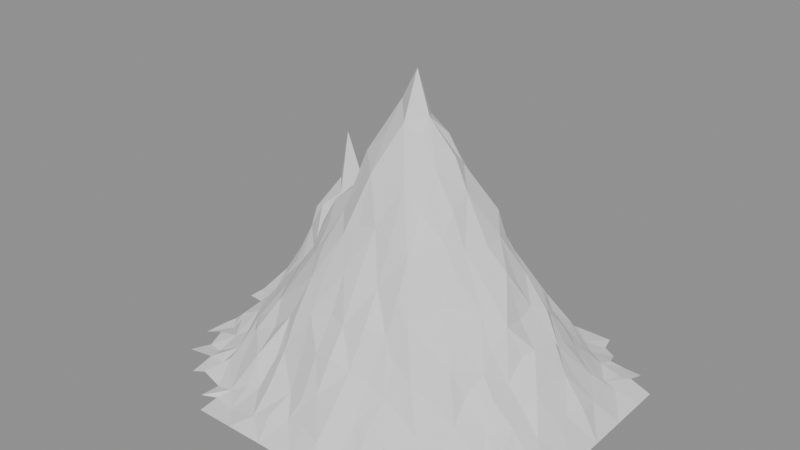 # Source: model.blend  (saved by Blender 5.2.45; exported with 4.5.12 LTS)
import bpy
from mathutils import Matrix  # noqa: F401  (used for matrix-valued properties, if any)

bpy.ops.wm.read_factory_settings(use_empty=True)
scene = bpy.context.scene
scene.name = 'Scene'

# ---- meshes
me_mountain__snowwhite = bpy.data.meshes.new('Mountain__SnowWhite')
me_mountain__snowwhite.from_pydata([(-50.0, -90.0, -12.0), (-40.0, -90.0, -12.0), (-39.42, -80.1, -12.0), (-51.46, -78.2, -12.0), (-30.0, -90.0, -12.0), (-29.7, -80.77, -9.033), (-20.0, -90.0, -12.0), (-21.88, -81.56, -6.868), (-10.0, -90.0, -12.0), (-12.28, -80.48, -2.976), (0.0, -90.0, -12.0), (-2.248, -77.71, -2.293), (10.0, -90.0, -12.0), (7.966, -78.44, -0.227), (20.0, -90.0, -12.0), (19.44, -81.68, -2.099), (30.0, -90.0, -12.0), (30.32, -80.4, -6.337), (40.0, -90.0, -12.0), (40.96, -79.95, -7.327), (50.0, -90.0, -12.0), (48.78, -80.95, -6.723), (60.0, -90.0, -12.0), (57.98, -82.38, -12.0), (70.0, -90.0, -12.0), (68.42, -79.04, -10.72), (-57.97, -82.37, -11.18), (-47.74, -72.1, -9.108), (-58.21, -71.1, -12.0), (-37.52, -69.85, -3.358), (-30.62, -69.02, -1.954), (-21.1, -71.53, 4.346), (-8.269, -69.44, 6.154), (9.284, -70.13, 13.6), (31.28, -68.82, 7.761), (38.65, -69.77, 6.323), (48.76, -68.57, 2.476), (58.72, -68.58, -2.27), (68.46, -68.92, -6.144), (78.81, -78.63, -12.0), (80.91, -71.16, -10.52), (-77.84, -70.59, -12.0), (-71.05, -68.61, -10.42), (-77.94, -58.17, -9.377), (-69.01, -57.71, -9.302), (-62.14, -59.08, -3.664), (-52.19, -58.21, 2.242), (-39.13, -61.36, 9.041), (58.54, -59.45, 6.481), (70.22, -59.2, 1.224), (78.96, -59.64, -6.739), (91.61, -70.16, -11.41), (89.92, -62.09, -10.09), (98.99, -68.87, -12.0), (99.64, -58.97, -10.79), (-92.01, -59.56, -10.38), (-89.35, -48.3, -12.0), (-81.49, -49.43, -12.0), (-67.58, -47.62, -4.908), (-57.9, -48.6, 0.7697), (-52.3, -48.31, 13.04), (71.23, -48.48, 12.16), (81.74, -48.72, 4.526), (92.0, -47.52, -7.387), (99.42, -51.28, -11.12), (110.0, -60.0, -12.0), (110.0, -50.0, -12.0), (-80.0, -38.83, -7.19), (-92.26, -38.37, -10.22), (-71.55, -37.52, -1.362), (-61.34, -38.79, 11.7), (81.28, -38.62, 9.132), (91.38, -40.88, 4.121), (101.6, -42.41, -8.066), (110.0, -40.0, -12.0), (-100.4, -41.23, -12.0), (-92.46, -29.37, -12.0), (-99.59, -28.49, -12.0), (-81.72, -32.38, -0.8257), (-68.92, -30.74, 9.702), (89.63, -30.46, 10.25), (99.09, -32.06, 0.06242), (110.0, -30.0, -12.0), (-98.48, -22.03, -12.0), (-92.16, -21.98, -6.367), (-78.55, -21.59, 0.08472), (-8.318, -30.94, 73.54), (-10.51, -18.32, 92.21), (-17.92, -19.7, 78.65), (0.9056, -21.6, 103.9), (-0.7669, -28.91, 79.75), (10.1, -29.47, 82.29), (20.53, -31.56, 79.34), (19.31, -20.34, 103.0), (97.81, -22.22, 3.224), (110.0, -20.0, -12.0), (-89.6, -10.53, -2.514), (-99.94, -8.692, -12.0), (-80.9, -11.39, 3.043), (-17.74, -11.98, 88.64), (-32.42, -10.19, 76.45), (-11.82, -9.686, 107.8), (-0.03304, -9.537, 119.7), (10.77, -10.19, 127.5), (110.0, -10.0, -12.0), (99.98, -7.507, 2.694), (-99.97, -0.806, -12.0), (-88.73, -2.049, -3.039), (-78.28, 2.183, 7.354), (-17.8, 2.072, 92.61), (-30.17, 0.1363, 80.17), (-9.366, -2.429, 114.7), (-0.5803, 2.276, 132.8), (10.0, 0.0, 150.0), (99.23, -0.349, 3.825), (110.0, 0.0, -12.0), (-110.0, 0.0, -12.0), (-110.0, 10.0, -12.0), (-98.7, 8.296, -7.764), (-88.45, 9.362, 2.791), (-31.4, 8.631, 72.39), (-21.88, 12.23, 88.62), (-8.389, 10.57, 105.6), (-0.9469, 11.31, 117.8), (8.556, 12.25, 124.8), (110.0, 10.0, -12.0), (102.2, 8.984, 3.345), (-101.4, 20.96, -0.1516), (-110.0, 20.0, -12.0), (-19.1, 19.03, 82.97), (-7.908, 20.96, 94.81), (0.2098, 18.21, 102.0), (9.566, 21.67, 104.0), (100.5, 20.24, 1.588), (110.0, 20.0, -12.0), (-110.0, 30.0, -12.0), (-100.1, 28.57, 1.017), (-11.14, 29.32, 75.21), (0.6102, 28.96, 80.39), (10.76, 30.32, 80.82), (19.57, 22.24, 101.6), (20.6, 31.3, 78.39), (98.09, 31.42, 0.7437), (91.68, 32.05, 6.593), (110.0, 30.0, -12.0), (-99.93, 37.97, -2.074), (-110.0, 40.0, -12.0), (99.86, 42.28, -4.156), (91.15, 38.76, 3.38), (110.0, 40.0, -12.0), (-110.0, 50.0, -12.0), (-100.2, 48.04, -6.68), (-88.26, 41.36, 13.13), (-88.59, 51.23, 0.7173), (78.46, 38.98, 12.21), (89.36, 50.26, -8.435), (77.73, 51.52, 3.572), (98.54, 48.88, -9.979), (110.0, 50.0, -12.0), (-101.3, 57.69, -12.0), (-110.0, 60.0, -12.0), (-88.17, 61.75, -9.676), (-79.39, 47.75, 12.71), (-79.37, 61.21, -4.672), (68.52, 51.49, 9.648), (81.35, 61.48, -7.028), (71.83, 58.36, 0.5301), (91.9, 60.33, -9.441), (97.82, 62.41, -9.685), (110.0, 60.0, -12.0), (-91.21, 68.23, -9.847), (-100.3, 68.86, -10.3), (-82.29, 70.1, -12.0), (-67.78, 58.36, 4.195), (-72.29, 68.87, -10.58), (-58.42, 61.46, 4.231), (-60.88, 68.59, -11.89), (-51.76, 58.51, 2.055), (-52.34, 69.11, -6.508), (-38.38, 59.73, 5.381), (-37.63, 71.18, -5.657), (-30.97, 68.38, 2.197), (61.78, 61.5, 9.798), (58.2, 70.53, -4.617), (50.92, 69.82, 0.8215), (69.57, 70.77, -9.529), (82.34, 69.08, -9.19), (87.76, 71.91, -12.0), (98.72, 71.3, -12.0), (-59.85, 78.63, -12.0), (-48.7, 81.47, -10.43), (-38.6, 80.91, -12.0), (-29.22, 77.84, -7.627), (-20.74, 70.41, 6.232), (-20.54, 77.54, -7.271), (-11.51, 69.47, 7.884), (-8.279, 77.5, -1.694), (-1.569, 79.19, -0.1925), (10.6, 72.3, 8.797), (11.84, 81.08, -5.03), (19.02, 81.2, -2.445), (31.98, 70.31, 6.58), (31.57, 81.07, -5.086), (41.4, 72.01, 3.927), (39.68, 81.74, -7.416), (50.62, 78.48, -7.186), (61.64, 79.08, -10.94), (72.0, 81.91, -12.0), (79.37, 77.71, -12.0), (-50.0, 90.0, -12.0), (-40.0, 90.0, -12.0), (-30.0, 90.0, -12.0), (-20.0, 90.0, -12.0), (-10.0, 90.0, -12.0), (0.0, 90.0, -12.0), (10.0, 90.0, -12.0), (20.0, 90.0, -12.0), (30.0, 90.0, -12.0), (40.0, 90.0, -12.0), (50.0, 90.0, -12.0), (60.0, 90.0, -12.0), (70.0, 90.0, -12.0)], [], [(0, 1, 2), (0, 2, 3), (1, 4, 2), (4, 5, 2), (4, 6, 7), (4, 7, 5), (6, 8, 7), (8, 9, 7), (8, 10, 11), (8, 11, 9), (10, 12, 11), (12, 13, 11), (12, 14, 15), (12, 15, 13), (14, 16, 15), (16, 17, 15), (16, 18, 19), (16, 19, 17), (18, 20, 19), (20, 21, 19), (20, 22, 23), (20, 23, 21), (22, 24, 23), (24, 25, 23), (26, 3, 27), (26, 27, 28), (3, 2, 27), (2, 29, 27), (2, 5, 30), (2, 30, 29), (5, 7, 30), (7, 31, 30), (7, 9, 32), (7, 32, 31), (9, 11, 32), (11, 13, 33), (13, 15, 33), (15, 17, 34), (17, 19, 34), (19, 35, 34), (19, 21, 36), (19, 36, 35), (21, 23, 36), (23, 37, 36), (23, 25, 38), (23, 38, 37), (25, 39, 38), (39, 40, 38), (41, 42, 43), (42, 44, 43), (42, 28, 45), (42, 45, 44), (28, 27, 45), (27, 46, 45), (27, 29, 47), (27, 47, 46), (29, 30, 47), (36, 37, 48), (37, 38, 48), (38, 49, 48), (38, 40, 50), (38, 50, 49), (40, 51, 50), (51, 52, 50), (51, 53, 54), (51, 54, 52), (55, 43, 56), (43, 57, 56), (43, 44, 58), (43, 58, 57), (44, 45, 58), (45, 59, 58), (45, 46, 60), (45, 60, 59), (49, 50, 61), (50, 62, 61), (50, 52, 63), (50, 63, 62), (52, 54, 63), (54, 64, 63), (54, 65, 66), (54, 66, 64), (56, 57, 67), (56, 67, 68), (57, 58, 67), (58, 69, 67), (58, 59, 70), (58, 70, 69), (62, 63, 71), (63, 72, 71), (63, 64, 73), (63, 73, 72), (64, 66, 73), (66, 74, 73), (75, 68, 76), (75, 76, 77), (68, 67, 76), (67, 78, 76), (67, 69, 79), (67, 79, 78), (72, 73, 80), (73, 81, 80), (73, 74, 82), (73, 82, 81), (77, 76, 83), (76, 84, 83), (76, 78, 85), (76, 85, 84), (78, 79, 85), (86, 87, 88), (86, 89, 87), (90, 91, 89), (91, 92, 93), (81, 82, 94), (82, 95, 94), (83, 84, 96), (83, 96, 97), (84, 85, 96), (85, 98, 96), (88, 99, 100), (88, 87, 101), (88, 101, 99), (87, 89, 101), (89, 102, 101), (89, 103, 102), (94, 95, 104), (94, 104, 105), (97, 96, 106), (96, 107, 106), (96, 98, 108), (96, 108, 107), (100, 99, 109), (100, 109, 110), (99, 101, 109), (101, 111, 109), (101, 102, 112), (101, 112, 111), (102, 103, 112), (103, 113, 112), (105, 104, 114), (104, 115, 114), (116, 106, 117), (106, 118, 117), (106, 107, 119), (106, 119, 118), (107, 108, 119), (110, 109, 120), (109, 121, 120), (109, 111, 122), (109, 122, 121), (111, 112, 122), (112, 123, 122), (112, 113, 124), (112, 124, 123), (114, 115, 125), (114, 125, 126), (117, 118, 127), (117, 127, 128), (118, 119, 127), (120, 121, 129), (121, 122, 129), (122, 130, 129), (122, 123, 131), (122, 131, 130), (123, 124, 131), (124, 132, 131), (126, 125, 133), (125, 134, 133), (128, 127, 135), (127, 136, 135), (129, 130, 137), (130, 131, 137), (131, 138, 137), (131, 132, 139), (131, 139, 138), (140, 141, 139), (133, 142, 143), (133, 134, 144), (133, 144, 142), (135, 136, 145), (135, 145, 146), (143, 142, 147), (143, 147, 148), (142, 144, 147), (144, 149, 147), (146, 145, 150), (145, 151, 150), (145, 152, 153), (145, 153, 151), (154, 148, 155), (154, 155, 156), (148, 147, 155), (147, 157, 155), (147, 149, 158), (147, 158, 157), (150, 151, 159), (150, 159, 160), (151, 153, 159), (153, 161, 159), (153, 162, 163), (153, 163, 161), (164, 156, 165), (164, 165, 166), (156, 155, 165), (155, 167, 165), (155, 157, 168), (155, 168, 167), (157, 158, 168), (158, 169, 168), (159, 161, 170), (159, 170, 171), (161, 163, 170), (163, 172, 170), (163, 173, 174), (163, 174, 172), (173, 175, 174), (175, 176, 174), (175, 177, 178), (175, 178, 176), (177, 179, 178), (179, 180, 178), (179, 181, 180), (182, 183, 184), (182, 166, 185), (182, 185, 183), (166, 165, 185), (165, 186, 185), (165, 167, 187), (165, 187, 186), (167, 168, 187), (168, 188, 187), (176, 178, 189), (178, 190, 189), (178, 180, 191), (178, 191, 190), (180, 181, 191), (181, 192, 191), (181, 193, 194), (181, 194, 192), (193, 195, 194), (195, 196, 194), (195, 197, 196), (198, 199, 197), (198, 200, 199), (201, 202, 200), (201, 203, 204), (201, 204, 202), (203, 184, 204), (184, 205, 204), (184, 183, 206), (184, 206, 205), (183, 185, 206), (185, 207, 206), (185, 186, 208), (185, 208, 207), (190, 191, 209), (191, 210, 209), (191, 192, 211), (191, 211, 210), (192, 194, 211), (194, 212, 211), (194, 196, 213), (194, 213, 212), (196, 197, 213), (197, 214, 213), (197, 199, 215), (197, 215, 214), (199, 200, 215), (200, 216, 215), (200, 202, 217), (200, 217, 216), (202, 204, 217), (204, 218, 217), (204, 205, 219), (204, 219, 218), (205, 206, 219), (206, 220, 219), (206, 207, 221), (206, 221, 220)])
me_mountain__snowwhite.update()
me_mountain__mountainrock = bpy.data.meshes.new('Mountain__MountainRock')
me_mountain__mountainrock.from_pydata([(-2.248, -77.71, -2.293), (1.935, -72.14, 9.103), (-8.269, -69.44, 6.154), (9.284, -70.13, 13.6), (19.44, -81.68, -2.099), (21.01, -72.14, 11.81), (-30.62, -69.02, -1.954), (-21.1, -71.53, 4.346), (-22.38, -58.93, 17.37), (-28.61, -58.23, 11.56), (-9.494, -60.1, 21.12), (0.7459, -60.95, 27.08), (10.55, -62.18, 29.36), (20.65, -60.49, 25.16), (-52.19, -58.21, 2.242), (-39.13, -61.36, 9.041), (-52.3, -48.31, 13.04), (-40.2, -47.63, 17.88), (-28.19, -48.2, 29.68), (-20.98, -51.31, 34.65), (-11.76, -50.84, 38.69), (-0.03798, -49.11, 41.81), (9.657, -51.74, 41.64), (21.49, -50.16, 45.18), (-57.9, -48.6, 0.7697), (-61.34, -38.79, 11.7), (-47.6, -41.07, 21.26), (-42.48, -39.92, 31.01), (-29.19, -41.4, 42.18), (-18.93, -41.83, 52.01), (-10.52, -41.58, 56.46), (0.6073, -40.44, 61.46), (9.153, -38.27, 66.43), (19.49, -39.29, 59.31), (31.63, -47.79, 41.25), (32.26, -40.36, 58.6), (-71.55, -37.52, -1.362), (-68.92, -30.74, 9.702), (-59.04, -32.0, 18.85), (-48.86, -29.94, 31.5), (-40.11, -28.21, 44.56), (-27.54, -30.13, 57.46), (-20.52, -30.85, 65.08), (-8.318, -30.94, 73.54), (-0.7669, -28.91, 79.75), (10.1, -29.47, 82.29), (20.53, -31.56, 79.34), (30.99, -31.96, 75.35), (-68.96, -21.44, 13.76), (-78.55, -21.59, 0.08472), (-61.85, -18.28, 26.18), (-49.05, -18.31, 39.61), (-38.53, -20.52, 52.39), (-27.55, -20.54, 68.65), (-17.92, -19.7, 78.65), (-70.24, -8.027, 17.79), (-80.9, -11.39, 3.043), (-61.85, -11.02, 31.38), (-48.58, -8.158, 43.03), (-40.92, -9.834, 62.3), (-32.42, -10.19, 76.45), (-78.28, 2.183, 7.354), (-68.63, -1.237, 17.11), (-59.5, 2.393, 32.06), (-51.71, -0.2543, 48.32), (-41.08, -0.1813, 59.23), (-30.17, 0.1363, 80.17), (-77.78, 9.183, 15.53), (-88.45, 9.362, 2.791), (-69.19, 10.87, 25.52), (-58.82, 10.05, 29.56), (-51.18, 10.03, 44.81), (-40.46, 10.04, 57.93), (-31.4, 8.631, 72.39), (-87.7, 17.99, 17.15), (-101.4, 20.96, -0.1516), (-80.38, 21.18, 33.98), (-68.57, 18.03, 51.86), (-58.86, 22.22, 60.16), (-37.77, 20.94, 53.82), (-49.16, 19.49, 51.08), (-28.2, 19.91, 65.01), (-19.1, 19.03, 82.97), (-92.08, 31.38, 21.65), (-100.1, 28.57, 1.017), (-82.15, 27.63, 42.92), (-67.72, 32.11, 63.1), (-60.0, 30.0, 92.0), (-28.31, 27.89, 56.48), (-38.48, 27.58, 45.9), (-22.49, 32.14, 66.39), (-11.14, 29.32, 75.21), (-99.93, 37.97, -2.074), (-88.26, 41.36, 13.13), (-79.6, 41.59, 33.6), (-68.41, 42.1, 50.8), (-61.35, 39.35, 60.13), (-38.73, 40.94, 32.29), (-31.22, 39.15, 42.46), (-21.05, 40.4, 49.11), (-10.46, 40.53, 56.7), (0.6102, 28.96, 80.39), (1.189, 41.17, 61.63), (10.76, 30.32, 80.82), (9.281, 41.46, 62.52), (20.57, 41.3, 64.26), (-88.59, 51.23, 0.7173), (-79.39, 47.75, 12.71), (-71.23, 48.88, 27.68), (-59.84, 51.71, 32.14), (-30.29, 48.4, 29.33), (-39.69, 49.79, 17.93), (-22.27, 48.91, 35.86), (-9.718, 49.96, 39.1), (-0.3746, 48.49, 45.83), (8.527, 49.4, 46.71), (28.93, 52.15, 37.31), (21.68, 50.1, 41.57), (38.91, 40.69, 52.29), (51.87, 52.5, 26.9), (40.8, 49.05, 34.07), (-79.37, 61.21, -4.672), (-67.78, 58.36, 4.195), (-58.42, 61.46, 4.231), (-49.98, 52.07, 27.74), (-38.38, 59.73, 5.381), (-51.76, 58.51, 2.055), (-27.8, 57.83, 11.43), (-19.05, 61.61, 18.53), (-11.65, 61.96, 20.38), (0.9673, 61.7, 23.34), (12.4, 61.87, 28.18), (61.78, 61.5, 9.798), (50.79, 58.16, 13.01), (-30.97, 68.38, 2.197), (-20.74, 70.41, 6.232), (-11.51, 69.47, 7.884), (10.6, 72.3, 8.797), (-1.587, 68.22, 9.906), (50.92, 69.82, 0.8215), (-1.569, 79.19, -0.1925)], [], [(0, 1, 2), (0, 3, 1), (4, 5, 3), (6, 7, 8), (6, 8, 9), (2, 10, 8), (2, 1, 11), (2, 11, 10), (1, 3, 11), (3, 12, 11), (3, 5, 13), (14, 15, 16), (15, 17, 16), (15, 18, 17), (9, 8, 18), (8, 19, 18), (8, 10, 20), (8, 20, 19), (10, 11, 20), (11, 21, 20), (11, 12, 22), (11, 22, 21), (13, 23, 22), (24, 16, 25), (16, 26, 25), (16, 17, 27), (16, 27, 26), (17, 18, 27), (18, 28, 27), (18, 19, 29), (18, 29, 28), (19, 20, 29), (20, 30, 29), (20, 31, 30), (21, 22, 31), (22, 32, 31), (22, 23, 33), (34, 35, 33), (36, 25, 37), (25, 38, 37), (25, 26, 39), (25, 39, 38), (26, 27, 39), (27, 40, 39), (27, 28, 41), (27, 41, 40), (28, 29, 41), (29, 42, 41), (29, 30, 43), (29, 43, 42), (30, 31, 43), (31, 44, 43), (31, 32, 45), (31, 45, 44), (33, 46, 45), (33, 35, 47), (37, 48, 49), (37, 38, 50), (37, 50, 48), (38, 39, 50), (39, 51, 50), (39, 40, 52), (39, 52, 51), (40, 41, 52), (41, 53, 52), (41, 42, 54), (41, 54, 53), (42, 43, 54), (49, 48, 55), (49, 55, 56), (48, 50, 55), (50, 57, 55), (50, 51, 58), (50, 58, 57), (51, 52, 58), (52, 59, 58), (52, 53, 60), (52, 60, 59), (53, 54, 60), (56, 55, 61), (55, 62, 61), (55, 57, 63), (55, 63, 62), (57, 58, 63), (58, 64, 63), (58, 59, 65), (58, 65, 64), (59, 60, 65), (60, 66, 65), (61, 67, 68), (61, 62, 69), (61, 69, 67), (62, 63, 69), (63, 70, 69), (63, 64, 71), (63, 71, 70), (64, 65, 71), (65, 72, 71), (65, 66, 73), (65, 73, 72), (68, 74, 75), (68, 67, 76), (68, 76, 74), (67, 69, 76), (69, 77, 76), (69, 70, 78), (70, 71, 78), (71, 72, 79), (71, 79, 80), (72, 73, 79), (73, 81, 79), (73, 82, 81), (75, 74, 83), (75, 83, 84), (74, 76, 83), (76, 85, 83), (76, 77, 86), (76, 86, 85), (77, 78, 86), (78, 87, 86), (79, 81, 88), (79, 88, 89), (81, 82, 88), (82, 90, 88), (82, 91, 90), (84, 83, 92), (83, 93, 92), (83, 85, 94), (83, 94, 93), (85, 86, 94), (86, 95, 94), (86, 87, 96), (86, 96, 95), (89, 88, 97), (88, 98, 97), (88, 90, 99), (88, 99, 98), (90, 91, 99), (91, 100, 99), (91, 101, 102), (91, 102, 100), (101, 103, 102), (103, 104, 102), (103, 105, 104), (93, 94, 106), (94, 107, 106), (94, 95, 108), (94, 108, 107), (96, 109, 108), (97, 98, 110), (97, 110, 111), (98, 99, 110), (99, 112, 110), (99, 100, 113), (99, 113, 112), (100, 102, 113), (102, 114, 113), (102, 104, 115), (102, 115, 114), (104, 105, 115), (105, 116, 117), (118, 119, 120), (107, 108, 121), (108, 122, 121), (108, 109, 123), (108, 123, 122), (124, 125, 126), (111, 110, 125), (110, 127, 125), (110, 112, 128), (110, 128, 127), (112, 113, 128), (113, 129, 128), (113, 114, 130), (113, 130, 129), (114, 115, 130), (115, 131, 130), (119, 132, 133), (125, 127, 134), (127, 128, 134), (128, 135, 134), (128, 129, 136), (128, 136, 135), (129, 130, 136), (130, 131, 137), (130, 137, 138), (133, 132, 139), (136, 138, 140), (138, 137, 140)])
me_mountain__mountainrock.update()
me_mountain__mountainrockshade = bpy.data.meshes.new('Mountain__MountainRockShade')
me_mountain__mountainrockshade.from_pydata([(19.44, -81.68, -2.099), (31.28, -68.82, 7.761), (21.01, -72.14, 11.81), (-30.62, -69.02, -1.954), (-28.61, -58.23, 11.56), (-39.13, -61.36, 9.041), (-21.1, -71.53, 4.346), (-8.269, -69.44, 6.154), (-22.38, -58.93, 17.37), (9.284, -70.13, 13.6), (20.65, -60.49, 25.16), (10.55, -62.18, 29.36), (29.8, -58.01, 22.29), (38.65, -69.77, 6.323), (39.52, -58.1, 18.12), (48.76, -68.57, 2.476), (49.74, -58.21, 11.76), (58.54, -59.45, 6.481), (-28.19, -48.2, 29.68), (9.657, -51.74, 41.64), (31.63, -47.79, 41.25), (21.49, -50.16, 45.18), (37.51, -49.85, 32.98), (49.12, -51.49, 25.73), (58.24, -48.95, 20.22), (70.22, -59.2, 1.224), (71.23, -48.48, 12.16), (-11.76, -50.84, 38.69), (-0.03798, -49.11, 41.81), (0.6073, -40.44, 61.46), (19.49, -39.29, 59.31), (9.153, -38.27, 66.43), (39.58, -42.5, 49.81), (32.26, -40.36, 58.6), (48.94, -41.54, 42.06), (62.44, -40.75, 33.85), (68.81, -37.7, 21.51), (81.74, -48.72, 4.526), (81.28, -38.62, 9.132), (10.1, -29.47, 82.29), (30.99, -31.96, 75.35), (20.53, -31.56, 79.34), (38.46, -31.97, 67.66), (48.87, -30.01, 55.67), (59.17, -31.68, 43.73), (71.83, -28.69, 29.85), (79.68, -31.72, 20.6), (91.38, -40.88, 4.121), (89.63, -30.46, 10.25), (40.64, -19.41, 82.44), (50.84, -21.6, 66.94), (61.9, -17.99, 52.76), (70.04, -21.12, 37.62), (78.72, -19.12, 22.74), (88.54, -19.58, 11.93), (99.09, -32.06, 0.06242), (97.81, -22.22, 3.224), (47.68, -12.19, 76.34), (60.99, -11.16, 59.94), (71.9, -12.12, 46.49), (78.25, -8.623, 31.52), (88.84, -11.07, 17.76), (99.98, -7.507, 2.694), (61.27, 1.404, 64.4), (52.39, -1.145, 75.16), (70.37, 0.6716, 43.57), (80.97, -2.247, 32.93), (89.19, 1.429, 18.17), (99.23, -0.349, 3.825), (49.76, 11.56, 75.66), (61.65, 9.467, 56.76), (68.69, 11.91, 44.93), (82.44, 12.28, 30.88), (90.46, 10.14, 17.34), (102.2, 8.984, 3.345), (-69.19, 10.87, 25.52), (-58.86, 22.22, 60.16), (-68.57, 18.03, 51.86), (-51.18, 10.03, 44.81), (-49.16, 19.49, 51.08), (48.76, 21.55, 64.4), (41.77, 21.26, 82.49), (58.62, 20.95, 55.27), (72.19, 19.86, 40.88), (80.6, 18.81, 24.12), (90.06, 18.22, 13.49), (100.5, 20.24, 1.588), (-47.79, 27.66, 67.74), (-60.0, 30.0, 92.0), (-37.77, 20.94, 53.82), (-38.48, 27.58, 45.9), (39.45, 28.17, 63.98), (31.01, 29.78, 77.22), (47.91, 28.43, 52.41), (61.37, 31.72, 42.49), (68.05, 30.23, 32.09), (77.89, 27.53, 22.03), (91.68, 32.05, 6.593), (-61.35, 39.35, 60.13), (-48.15, 41.15, 50.81), (-38.73, 40.94, 32.29), (10.76, 30.32, 80.82), (20.6, 31.3, 78.39), (20.57, 41.3, 64.26), (31.39, 42.11, 56.82), (38.91, 40.69, 52.29), (48.94, 39.87, 40.12), (60.7, 38.21, 31.17), (70.4, 38.36, 22.67), (78.46, 38.98, 12.21), (91.15, 38.76, 3.38), (-68.41, 42.1, 50.8), (-71.23, 48.88, 27.68), (-49.98, 52.07, 27.74), (-59.84, 51.71, 32.14), (-39.69, 49.79, 17.93), (21.68, 50.1, 41.57), (8.527, 49.4, 46.71), (28.93, 52.15, 37.31), (40.8, 49.05, 34.07), (51.87, 52.5, 26.9), (58.09, 48.47, 21.58), (68.52, 51.49, 9.648), (77.73, 51.52, 3.572), (-58.42, 61.46, 4.231), (-51.76, 58.51, 2.055), (-38.38, 59.73, 5.381), (19.24, 60.88, 27.62), (12.4, 61.87, 28.18), (30.99, 60.47, 25.65), (38.89, 61.14, 19.75), (50.79, 58.16, 13.01), (61.78, 61.5, 9.798), (71.83, 58.36, 0.5301), (0.9673, 61.7, 23.34), (-1.587, 68.22, 9.906), (-11.51, 69.47, 7.884), (10.6, 72.3, 8.797), (19.4, 70.62, 9.422), (31.98, 70.31, 6.58), (41.4, 72.01, 3.927), (50.92, 69.82, 0.8215), (19.02, 81.2, -2.445)], [], [(0, 1, 2), (3, 4, 5), (6, 7, 8), (9, 10, 11), (2, 1, 10), (1, 12, 10), (1, 13, 14), (1, 14, 12), (13, 15, 14), (15, 16, 14), (15, 17, 16), (5, 4, 18), (11, 10, 19), (10, 12, 20), (10, 20, 21), (12, 14, 20), (14, 22, 20), (14, 16, 23), (14, 23, 22), (16, 17, 23), (17, 24, 23), (17, 25, 26), (17, 26, 24), (27, 28, 29), (19, 30, 31), (21, 20, 30), (20, 22, 32), (20, 32, 33), (22, 23, 32), (23, 34, 32), (23, 24, 35), (23, 35, 34), (24, 26, 35), (26, 36, 35), (26, 37, 38), (26, 38, 36), (31, 30, 39), (30, 40, 41), (33, 32, 40), (32, 42, 40), (32, 34, 43), (32, 43, 42), (34, 35, 43), (35, 44, 43), (35, 36, 45), (35, 45, 44), (36, 38, 45), (38, 46, 45), (38, 47, 48), (38, 48, 46), (40, 42, 49), (42, 43, 49), (43, 50, 49), (43, 44, 51), (43, 51, 50), (44, 45, 51), (45, 52, 51), (45, 46, 53), (45, 53, 52), (46, 48, 53), (48, 54, 53), (48, 55, 56), (48, 56, 54), (49, 50, 57), (50, 51, 57), (51, 58, 57), (51, 52, 59), (51, 59, 58), (52, 53, 59), (53, 60, 59), (53, 54, 61), (53, 61, 60), (54, 56, 61), (56, 62, 61), (57, 58, 63), (57, 63, 64), (58, 59, 63), (59, 65, 63), (59, 60, 66), (59, 66, 65), (60, 61, 66), (61, 67, 66), (61, 62, 68), (61, 68, 67), (64, 63, 69), (63, 70, 69), (63, 65, 71), (63, 71, 70), (65, 66, 71), (66, 72, 71), (66, 67, 73), (66, 73, 72), (67, 68, 73), (68, 74, 73), (75, 76, 77), (78, 79, 76), (69, 80, 81), (69, 70, 82), (69, 82, 80), (70, 71, 82), (71, 83, 82), (71, 72, 84), (71, 84, 83), (72, 73, 84), (73, 85, 84), (73, 74, 86), (73, 86, 85), (76, 79, 87), (76, 87, 88), (79, 89, 87), (89, 90, 87), (81, 91, 92), (81, 80, 93), (81, 93, 91), (80, 82, 93), (82, 94, 93), (82, 83, 95), (82, 95, 94), (83, 84, 95), (84, 96, 95), (84, 85, 97), (84, 97, 96), (85, 86, 97), (88, 87, 98), (87, 99, 98), (87, 90, 100), (87, 100, 99), (101, 102, 103), (102, 92, 103), (92, 104, 103), (92, 91, 105), (92, 105, 104), (91, 93, 105), (93, 106, 105), (93, 94, 107), (93, 107, 106), (94, 95, 107), (95, 108, 107), (95, 96, 109), (95, 109, 108), (96, 97, 109), (97, 110, 109), (111, 98, 112), (98, 99, 113), (98, 113, 114), (99, 100, 113), (100, 115, 113), (103, 116, 117), (103, 104, 118), (104, 105, 118), (105, 119, 118), (105, 106, 120), (106, 107, 120), (107, 121, 120), (107, 108, 122), (107, 122, 121), (108, 109, 122), (109, 123, 122), (114, 113, 124), (113, 125, 124), (113, 115, 126), (117, 116, 127), (117, 127, 128), (116, 118, 127), (118, 129, 127), (118, 119, 130), (118, 130, 129), (119, 120, 130), (120, 131, 130), (120, 121, 132), (121, 122, 132), (122, 133, 132), (134, 135, 136), (128, 127, 137), (127, 138, 137), (127, 129, 139), (127, 139, 138), (129, 130, 139), (130, 140, 139), (130, 131, 141), (130, 141, 140), (137, 138, 142), (138, 139, 142)])
me_mountain__mountainrockshade.update()
me_mountain__snowshade = bpy.data.meshes.new('Mountain__SnowShade')
me_mountain__snowshade.from_pydata([(-8.318, -30.94, 73.54), (-0.7669, -28.91, 79.75), (0.9056, -21.6, 103.9), (10.1, -29.47, 82.29), (8.382, -21.17, 103.2), (19.31, -20.34, 103.0), (20.53, -31.56, 79.34), (30.99, -31.96, 75.35), (28.05, -18.99, 90.2), (40.64, -19.41, 82.44), (10.77, -10.19, 127.5), (19.99, -9.134, 122.4), (28.58, -9.622, 109.1), (39.55, -10.81, 93.05), (47.68, -12.19, 76.34), (18.85, -2.17, 129.9), (10.0, 0.0, 150.0), (30.51, 1.955, 112.7), (38.36, 1.229, 97.22), (52.39, -1.145, 75.16), (8.556, 12.25, 124.8), (22.32, 7.673, 120.0), (28.1, 11.61, 105.2), (41.16, 7.957, 89.91), (49.76, 11.56, 75.66), (19.57, 22.24, 101.6), (9.566, 21.67, 104.0), (28.52, 18.26, 93.17), (41.77, 21.26, 82.49), (10.76, 30.32, 80.82), (31.01, 29.78, 77.22), (20.6, 31.3, 78.39)], [], [(0, 1, 2), (3, 4, 2), (3, 5, 4), (6, 7, 5), (7, 8, 5), (7, 9, 8), (2, 4, 10), (4, 5, 10), (5, 11, 10), (5, 8, 12), (5, 12, 11), (8, 9, 12), (9, 13, 12), (9, 14, 13), (10, 11, 15), (10, 15, 16), (11, 12, 15), (12, 17, 15), (12, 13, 18), (12, 18, 17), (13, 14, 18), (14, 19, 18), (16, 15, 20), (15, 21, 20), (15, 17, 22), (15, 22, 21), (17, 18, 22), (18, 23, 22), (18, 19, 24), (18, 24, 23), (20, 21, 25), (20, 25, 26), (21, 22, 25), (22, 27, 25), (22, 23, 28), (22, 28, 27), (23, 24, 28), (26, 25, 29), (25, 27, 30), (25, 30, 31), (27, 28, 30)])
me_mountain__snowshade.update()
me_cube = bpy.data.meshes.new('Cube')
me_cube.from_pydata([(-10.0, -10.0, -10.0), (-10.0, -10.0, 10.0), (-10.0, 10.0, -10.0), (-10.0, 10.0, 10.0), (10.0, -10.0, -10.0), (10.0, -10.0, 10.0), (10.0, 10.0, -10.0), (10.0, 10.0, 10.0)], [], [(0, 1, 3, 2), (2, 3, 7, 6), (6, 7, 5, 4), (4, 5, 1, 0), (2, 6, 4, 0), (7, 3, 1, 5)])
_uv = me_cube.uv_layers.new(name='UVMap')
_uv.uv.foreach_set('vector', [0.375, 0.0, 0.625, 0.0, 0.625, 0.25, 0.375, 0.25, 0.375, 0.25, 0.625, 0.25, 0.625, 0.5, 0.375, 0.5, 0.375, 0.5, 0.625, 0.5, 0.625, 0.75, 0.375, 0.75, 0.375, 0.75, 0.625, 0.75, 0.625, 1.0, 0.375, 1.0, 0.125, 0.5, 0.375, 0.5, 0.375, 0.75, 0.125, 0.75, 0.625, 0.5, 0.875, 0.5, 0.875, 0.75, 0.625, 0.75])
me_cube.update()

# ---- objects
ob_mountain__snowwhite = bpy.data.objects.new('Mountain__SnowWhite', me_mountain__snowwhite)
ob_mountain__mountainrock = bpy.data.objects.new('Mountain__MountainRock', me_mountain__mountainrock)
ob_mountain__mountainrockshade = bpy.data.objects.new('Mountain__MountainRockShade', me_mountain__mountainrockshade)
ob_mountain__snowshade = bpy.data.objects.new('Mountain__SnowShade', me_mountain__snowshade)
ob_col_core = bpy.data.objects.new('COL_Core', me_cube)

# ---- transforms, parenting, visibility, modifiers, constraints
ob_mountain__snowwhite.location = (0.0, 0.0, 0.0)
ob_mountain__mountainrock.location = (0.0, 0.0, 0.0)
ob_mountain__mountainrockshade.location = (0.0, 0.0, 0.0)
ob_mountain__snowshade.location = (0.0, 0.0, 0.0)
ob_col_core.location = (0.0, 0.0, 10.0)
ob_col_core.display_type = 'WIRE'

# ---- collection membership
scene.collection.objects.link(ob_mountain__snowwhite)
scene.collection.objects.link(ob_mountain__mountainrock)
scene.collection.objects.link(ob_mountain__mountainrockshade)
scene.collection.objects.link(ob_mountain__snowshade)
scene.collection.objects.link(ob_col_core)

# ---- scene / render settings (as saved in the file)
scene.frame_start = 1; scene.frame_end = 250; scene.frame_set(1)
scene.render.engine = 'BLENDER_EEVEE_NEXT'
scene.render.bake_bias = 0.0
scene.render.bake_samples = 0
scene.render.compositor_device = 'GPU'
scene.eevee.use_volume_custom_range = False
scene.eevee.fast_gi_thickness_near = 0.1
scene.eevee.fast_gi_thickness_far = 0.0
scene.eevee.ray_tracing_options.screen_trace_thickness = 0.1
bpy.context.view_layer.update()

# ---- added for rendering (the .blend has no active camera and no usable light): camera, sun + grey world if the file has none
cam_auto = bpy.data.cameras.new('AutoCamera')
cam_auto.lens = 50.0
cam_auto.sensor_width = 36.0
cam_auto.clip_end = 5312.56
ob_auto_camera = bpy.data.objects.new('AutoCamera', cam_auto)
scene.collection.objects.link(ob_auto_camera)
ob_auto_camera.location = (302.711, -363.253, 311.169)
ob_auto_camera.rotation_euler = (1.09748, -7.21219e-08, 0.694738)
scene.camera = ob_auto_camera
light_auto_sun = bpy.data.lights.new('AutoSun', 'SUN')
light_auto_sun.energy = 3.0
light_auto_sun.angle = 0.0523599
ob_auto_sun = bpy.data.objects.new('AutoSun', light_auto_sun)
scene.collection.objects.link(ob_auto_sun)
ob_auto_sun.rotation_euler = (0.872665, 0.174533, 0.523599)
if scene.world is None:
    world_auto = bpy.data.worlds.new('AutoWorld')
    world_auto.color = (0.3, 0.3, 0.3)
    scene.world = world_auto
bpy.context.view_layer.update()
